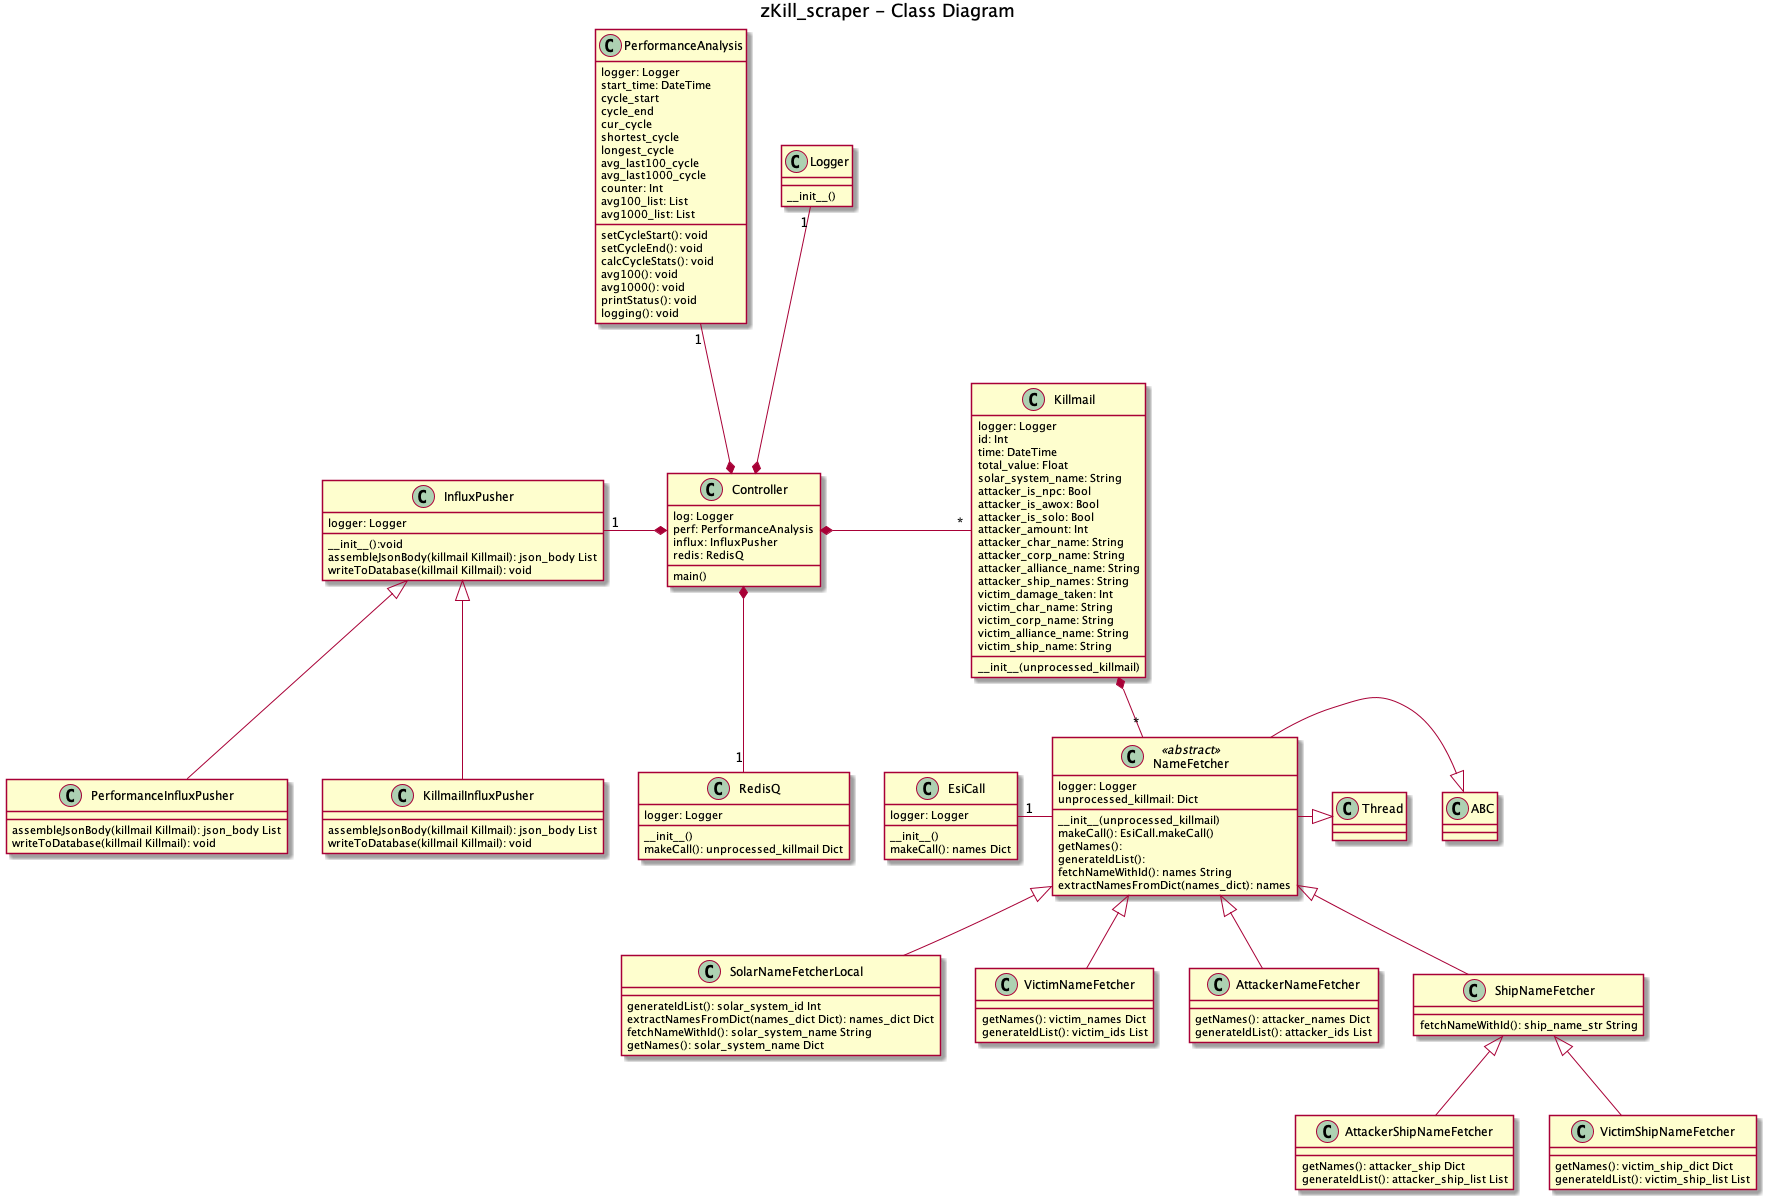

The diagram above was rendered by PlantUML. Its source (embedded in the PNG):
@startuml

title zKill_scraper - Class Diagram

class Thread
class ABC

class Controller{
    log: Logger
    perf: PerformanceAnalysis
    influx: InfluxPusher
    redis: RedisQ

    main()
}

class Killmail {
    logger: Logger
    id: Int
    time: DateTime
    total_value: Float
    solar_system_name: String
    attacker_is_npc: Bool
    attacker_is_awox: Bool
    attacker_is_solo: Bool
    attacker_amount: Int
    attacker_char_name: String
    attacker_corp_name: String
    attacker_alliance_name: String
    attacker_ship_names: String
    victim_damage_taken: Int
    victim_char_name: String
    victim_corp_name: String
    victim_alliance_name: String
    victim_ship_name: String


  __init__(unprocessed_killmail)
}

class Logger{
    __init__()
}

class PerformanceAnalysis{
    logger: Logger
    start_time: DateTime
    cycle_start
    cycle_end
    cur_cycle
    shortest_cycle
    longest_cycle
    avg_last100_cycle
    avg_last1000_cycle
    counter: Int
    avg100_list: List
    avg1000_list: List

    setCycleStart(): void
    setCycleEnd(): void
    calcCycleStats(): void
    avg100(): void
    avg1000(): void
    printStatus(): void
    logging(): void
}

class InfluxPusher{
    logger: Logger
    __init__():void
    assembleJsonBody(killmail Killmail): json_body List
    writeToDatabase(killmail Killmail): void

}

class PerformanceInfluxPusher{
    assembleJsonBody(killmail Killmail): json_body List
    writeToDatabase(killmail Killmail): void
}
class KillmailInfluxPusher{
    assembleJsonBody(killmail Killmail): json_body List
    writeToDatabase(killmail Killmail): void
}

class RedisQ{
    logger: Logger
    __init__()
    makeCall(): unprocessed_killmail Dict
}

class EsiCall{
    logger: Logger
    __init__()
    makeCall(): names Dict

}

class NameFetcher << abstract >>{
    logger: Logger
    unprocessed_killmail: Dict
    __init__(unprocessed_killmail)
    makeCall(): EsiCall.makeCall()
    getNames():
    generateIdList():
    fetchNameWithId(): names String
    extractNamesFromDict(names_dict): names
}

class SolarNameFetcherLocal{
    generateIdList(): solar_system_id Int
    extractNamesFromDict(names_dict Dict): names_dict Dict
    fetchNameWithId(): solar_system_name String
    getNames(): solar_system_name Dict
}

class VictimNameFetcher{
    getNames(): victim_names Dict
    generateIdList(): victim_ids List
}

class AttackerNameFetcher{
    getNames(): attacker_names Dict
    generateIdList(): attacker_ids List
}

class ShipNameFetcher{
    fetchNameWithId(): ship_name_str String
}

class AttackerShipNameFetcher{
    getNames(): attacker_ship Dict
    generateIdList(): attacker_ship_list List
}

class VictimShipNameFetcher{
    getNames(): victim_ship_dict Dict
    generateIdList(): victim_ship_list List
}

ABC <|-left- NameFetcher
Thread <|-left- NameFetcher

NameFetcher <|-down- SolarNameFetcherLocal
NameFetcher <|-down- AttackerNameFetcher
NameFetcher <|-down- VictimNameFetcher
NameFetcher <|-down- ShipNameFetcher
ShipNameFetcher <|-down- AttackerShipNameFetcher
ShipNameFetcher <|-down- VictimShipNameFetcher

NameFetcher -left- "1" EsiCall

InfluxPusher <|-down- PerformanceInfluxPusher
InfluxPusher <|-down- KillmailInfluxPusher

Controller *-up- "1" Logger
Controller *-up- "1" PerformanceAnalysis
Controller *-down- "1" RedisQ
Controller *-right- "*" Killmail
Controller *-left- "1" InfluxPusher
Killmail *-down- "*" NameFetcher

@enduml